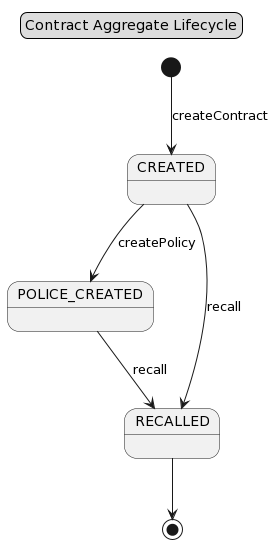

The diagram above was rendered by PlantUML. Its source (embedded in the PNG):
@startuml
skinparam componentStyle uml2

POLICE_CREATED : 
CREATED : 
RECALLED : 
[*] --> CREATED : createContract
CREATED --> POLICE_CREATED : createPolicy
POLICE_CREATED --> RECALLED : recall
CREATED --> RECALLED : recall
RECALLED --> [*]


legend top center
  Contract Aggregate Lifecycle
endlegend
@enduml